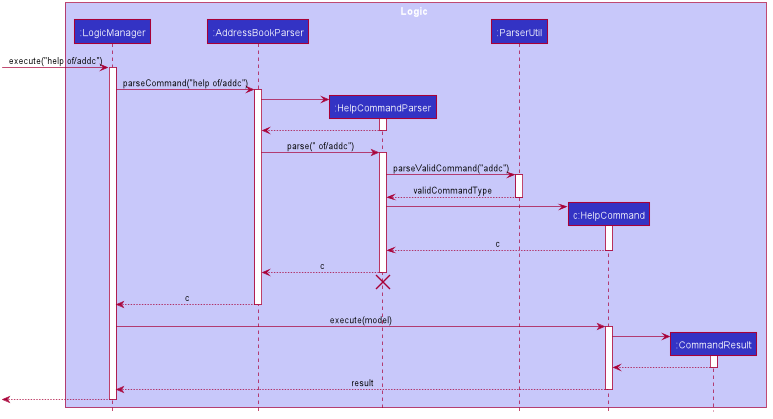

The diagram above was rendered by PlantUML. Its source (embedded in the PNG):
@startuml








skinparam BackgroundColor #FFFFFFF

skinparam Shadowing false

skinparam Class {
    FontColor #FFFFFF
    BorderThickness 1
    BorderColor #FFFFFF
    StereotypeFontColor #FFFFFF
    FontName Arial
}

skinparam Actor {
    BorderColor #000000
    Color #000000
    FontName Arial
}

skinparam Sequence {
    MessageAlign center
    BoxFontSize 15
    BoxPadding 0
    BoxFontColor #FFFFFF
    FontName Arial
}

skinparam Participant {
    FontColor #FFFFFFF
    Padding 20
}

skinparam MinClassWidth 50
skinparam ParticipantPadding 10
skinparam Shadowing false
skinparam DefaultTextAlignment center
skinparam packageStyle Rectangle

hide footbox
hide members
hide circle

box Logic #C8C8FA
participant ":LogicManager" as LogicManager #3333C4
participant ":AddressBookParser" as AddressBookParser #3333C4
participant ":HelpCommandParser" as HelpCommandParser #3333C4
participant ":ParserUtil" as ParserUtil #3333C4
participant "c:HelpCommand" as HelpCommand #3333C4
participant ":CommandResult" as CommandResult #3333C4
end box

[-> LogicManager : execute("help of/addc")
activate LogicManager

LogicManager -> AddressBookParser : parseCommand("help of/addc")
activate AddressBookParser

create HelpCommandParser
AddressBookParser -> HelpCommandParser
activate HelpCommandParser

HelpCommandParser --> AddressBookParser
deactivate HelpCommandParser

AddressBookParser -> HelpCommandParser : parse(" of/addc")
activate HelpCommandParser

HelpCommandParser -> ParserUtil : parseValidCommand("addc")
activate ParserUtil

ParserUtil --> HelpCommandParser : validCommandType
deactivate ParserUtil

create HelpCommand
HelpCommandParser -> HelpCommand
activate HelpCommand

HelpCommand --> HelpCommandParser : c
deactivate HelpCommand

HelpCommandParser --> AddressBookParser : c
deactivate HelpCommandParser
HelpCommandParser -[hidden]-> AddressBookParser
destroy HelpCommandParser

AddressBookParser --> LogicManager : c
deactivate AddressBookParser

LogicManager -> HelpCommand : execute(model)
activate HelpCommand

create CommandResult
HelpCommand -> CommandResult
activate CommandResult



CommandResult --> HelpCommand
deactivate CommandResult

HelpCommand --> LogicManager : result
deactivate HelpCommand

[<--LogicManager
deactivate LogicManager
@enduml